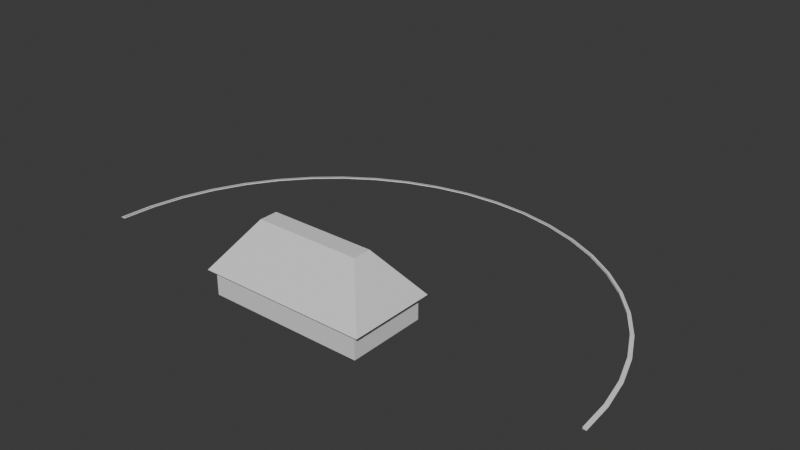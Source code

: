 # Source: global.blend  (saved by Blender 4.0.36; exported with 4.5.12 LTS)
import bpy
from mathutils import Matrix  # noqa: F401  (used for matrix-valued properties, if any)

bpy.ops.wm.read_factory_settings(use_empty=True)
scene = bpy.context.scene
scene.name = 'Scene'

# ---- collections
col_collection = bpy.data.collections.new('Collection'); scene.collection.children.link(col_collection)

# ---- materials (node trees are filled in below, after node groups)
mat_material = bpy.data.materials.new('Material')
mat_material.alpha_threshold = 0.0
mat_material.use_transparent_shadow = False
mat_material.roughness = 0.5
mat_material.line_color = (0.0, 0.0, 0.0, 1.0)

# ---- material node trees
mat_material.use_nodes = True; mat_material.node_tree.nodes.clear()
_N = mat_material.node_tree.nodes; _L = mat_material.node_tree.links
n0 = _N.new('ShaderNodeOutputMaterial'); n0.name = 'Material Output'; n0.location = (300, 300)
n1 = _N.new('ShaderNodeBsdfPrincipled'); n1.name = 'Principled BSDF'; n1.location = (10, 300)
n1.inputs[3].default_value = 1.45
_L.new(n1.outputs[0], n0.inputs[0])
n0.is_active_output = True

# ---- world
world_world = bpy.data.worlds.new('World'); scene.world = world_world
world_world.use_nodes = True; world_world.node_tree.nodes.clear()
_N = world_world.node_tree.nodes; _L = world_world.node_tree.links
n0 = _N.new('ShaderNodeOutputWorld'); n0.name = 'World Output'; n0.location = (300, 300)
n1 = _N.new('ShaderNodeBackground'); n1.name = 'Background'; n1.location = (10, 300)
n1.inputs[0].default_value = (0.05088, 0.05088, 0.05088, 1.0)
_L.new(n1.outputs[0], n0.inputs[0])
n0.is_active_output = True
world_world.color = (0.05088, 0.05088, 0.05088)
world_world.use_sun_shadow = False
world_world.sun_shadow_jitter_overblur = 0.0

# ---- meshes
me_hatamesh = bpy.data.meshes.new('hataMesh')
me_hatamesh.from_pydata([(6.0, 3.0, 2.0), (6.0, 3.0, 0.0), (6.0, -3.0, 2.0), (6.0, -3.0, 0.0), (-6.0, 3.0, 2.0), (-6.0, 3.0, 0.0), (-6.0, -3.0, 2.0), (-6.0, -3.0, 0.0), (6.479, 3.333, 1.847), (6.479, -3.333, 1.847), (-6.479, 3.333, 1.847), (-6.479, -3.333, 1.847), (4.021, -0.6907, 5.291), (-4.021, -0.6907, 5.291), (4.021, 0.6907, 5.291), (-4.021, 0.6907, 5.291)], [], [(3, 2, 6, 7), (7, 6, 4, 5), (1, 0, 2, 3), (5, 4, 0, 1), (10, 11, 13, 15), (14, 15, 13, 12), (9, 8, 14, 12), (8, 10, 15, 14), (11, 9, 12, 13)])
_uv = me_hatamesh.uv_layers.new(name='UVMap')
_uv.uv.foreach_set('vector', [0.375, 0.75, 0.625, 0.75, 0.625, 1.0, 0.375, 1.0, 0.375, 0.0, 0.625, 0.0, 0.625, 0.25, 0.375, 0.25, 0.375, 0.5, 0.625, 0.5, 0.625, 0.75, 0.375, 0.75, 0.375, 0.25, 0.625, 0.25, 0.625, 0.5, 0.375, 0.5, 0.625, 0.25, 0.625, 0.0, 0.625, 0.0, 0.625, 0.25, 0.625, 0.5, 0.875, 0.5, 0.875, 0.75, 0.625, 0.75, 0.625, 0.75, 0.625, 0.5, 0.625, 0.5, 0.625, 0.75, 0.625, 0.5, 0.625, 0.25, 0.625, 0.25, 0.625, 0.5, 0.625, 1.0, 0.625, 0.75, 0.625, 0.75, 0.625, 1.0])
me_hatamesh.materials.append(mat_material)
me_hatamesh.use_mirror_vertex_groups = False
me_hatamesh.update()
me_cube_001 = bpy.data.meshes.new('Cube.001')
me_cube_001.from_pydata([(-0.15, -0.3213, 0.3401), (-0.09694, -0.2681, 1.37), (-0.15, 0.3213, 0.3401), (-0.09694, 0.2681, 1.37), (0.15, -0.3213, 0.3401), (0.07569, -0.2681, 1.37), (0.15, 0.3213, 0.3401), (0.07569, 0.2681, 1.37), (0.06937, 0.0828, 1.75), (0.1121, 0.1121, 1.633), (0.06937, -0.0828, 1.75), (0.1121, -0.1121, 1.633), (-0.09623, 0.0828, 1.75), (-0.1121, 0.1121, 1.633), (-0.09623, -0.0828, 1.75), (-0.1121, -0.1121, 1.633), (-0.2973, 0.0, 0.3401), (-0.09694, 0.0, 1.467), (0.3472, 0.0, 0.3401), (0.07132, 0.0, 1.46), (-0.15, -0.3, 1.144), (-0.15, 0.3, 1.144), (0.15, 0.3, 1.144), (0.15, -0.3, 1.144), (0.2244, 0.0, 1.113), (-0.15, 0.0, 1.113), (-0.15, 0.2689, 0.9844), (0.15, 0.2689, 0.9844), (0.15, -0.2689, 0.9844), (0.2183, 0.0, 0.9689), (-0.15, 0.0, 0.9689), (-0.15, -0.2689, 0.9844), (-0.1245, 0.0, 0.2403), (-0.1245, -0.174, 0.2403), (0.1245, 0.174, 0.2403), (-0.1245, 0.174, 0.2403), (0.1245, 0.0, 0.2403), (0.1245, -0.174, 0.2403), (0.06417, 0.06417, 1.481), (0.06417, -0.06417, 1.481), (-0.06417, 0.06417, 1.481), (-0.06417, -0.06417, 1.481), (-0.07369, -0.02079, 0.0), (0.07369, -0.02079, 0.0), (0.07369, -0.1238, 0.0), (-0.07369, -0.1238, 0.0), (-0.07369, 0.1238, 0.0), (0.07369, 0.1238, 0.0), (0.07369, 0.02079, 0.0), (-0.07369, 0.02079, 0.0)], [], [(25, 17, 3, 21), (21, 3, 7, 22), (24, 19, 5, 23), (23, 5, 1, 20), (2, 6, 34, 35), (19, 17, 1, 5), (9, 8, 10, 11), (13, 12, 8, 9), (15, 14, 12, 13), (8, 12, 14, 10), (11, 10, 14, 15), (7, 3, 17, 19), (18, 4, 37, 36), (22, 7, 19, 24), (20, 1, 17, 25), (31, 20, 25, 30), (27, 22, 24, 29), (28, 23, 20, 31), (29, 24, 23, 28), (26, 21, 22, 27), (30, 25, 21, 26), (16, 30, 26, 2), (2, 26, 27, 6), (18, 29, 28, 4), (4, 28, 31, 0), (6, 27, 29, 18), (0, 31, 30, 16), (16, 2, 35, 32), (0, 16, 32, 33), (6, 18, 36, 34), (4, 0, 33, 37), (9, 11, 39, 38), (11, 15, 41, 39), (13, 9, 38, 40), (15, 13, 40, 41), (42, 43, 44, 45), (36, 43, 42, 32), (37, 44, 43, 36), (33, 45, 44, 37), (32, 42, 45, 33), (46, 47, 48, 49), (34, 47, 46, 35), (36, 48, 47, 34), (32, 49, 48, 36), (35, 46, 49, 32)])
_uv = me_cube_001.uv_layers.new(name='UVMap')
_uv.uv.foreach_set('vector', [0.5, 0.125, 0.625, 0.125, 0.625, 0.25, 0.5, 0.25, 0.5, 0.25, 0.625, 0.25, 0.625, 0.5, 0.5, 0.5, 0.5, 0.625, 0.625, 0.625, 0.625, 0.75, 0.5, 0.75, 0.5, 0.75, 0.625, 0.75, 0.625, 1.0, 0.5, 1.0, 0.375, 0.25, 0.375, 0.5, 0.375, 0.5, 0.375, 0.25, 0.625, 0.625, 0.875, 0.625, 0.875, 0.75, 0.625, 0.75, 0.375, 0.0, 0.625, 0.0, 0.625, 0.25, 0.375, 0.25, 0.375, 0.25, 0.625, 0.25, 0.625, 0.5, 0.375, 0.5, 0.375, 0.5, 0.625, 0.5, 0.625, 0.75, 0.375, 0.75, 0.375, 0.75, 0.625, 0.75, 0.625, 1.0, 0.375, 1.0, 0.625, 0.5, 0.875, 0.5, 0.875, 0.75, 0.625, 0.75, 0.625, 0.5, 0.875, 0.5, 0.875, 0.625, 0.625, 0.625, 0.375, 0.625, 0.375, 0.75, 0.375, 0.75, 0.375, 0.625, 0.5, 0.5, 0.625, 0.5, 0.625, 0.625, 0.5, 0.625, 0.5, 0.0, 0.625, 0.0, 0.625, 0.125, 0.5, 0.125, 0.4375, 0.0, 0.5, 0.0, 0.5, 0.125, 0.4375, 0.125, 0.4375, 0.5, 0.5, 0.5, 0.5, 0.625, 0.4375, 0.625, 0.4375, 0.75, 0.5, 0.75, 0.5, 1.0, 0.4375, 1.0, 0.4375, 0.625, 0.5, 0.625, 0.5, 0.75, 0.4375, 0.75, 0.4375, 0.25, 0.5, 0.25, 0.5, 0.5, 0.4375, 0.5, 0.4375, 0.125, 0.5, 0.125, 0.5, 0.25, 0.4375, 0.25, 0.375, 0.125, 0.4375, 0.125, 0.4375, 0.25, 0.375, 0.25, 0.375, 0.25, 0.4375, 0.25, 0.4375, 0.5, 0.375, 0.5, 0.375, 0.625, 0.4375, 0.625, 0.4375, 0.75, 0.375, 0.75, 0.375, 0.75, 0.4375, 0.75, 0.4375, 1.0, 0.375, 1.0, 0.375, 0.5, 0.4375, 0.5, 0.4375, 0.625, 0.375, 0.625, 0.375, 0.0, 0.4375, 0.0, 0.4375, 0.125, 0.375, 0.125, 0.375, 0.125, 0.375, 0.25, 0.375, 0.25, 0.375, 0.125, 0.375, 0.0, 0.375, 0.125, 0.375, 0.125, 0.375, 0.0, 0.375, 0.5, 0.375, 0.625, 0.375, 0.625, 0.375, 0.5, 0.375, 0.75, 0.375, 1.0, 0.375, 1.0, 0.375, 0.75, 0.375, 0.0, 0.375, 0.25, 0.375, 0.25, 0.375, 0.0, 0.625, 0.5, 0.625, 0.75, 0.625, 0.75, 0.625, 0.5, 0.375, 0.25, 0.375, 0.5, 0.375, 0.5, 0.375, 0.25, 0.375, 0.5, 0.375, 0.75, 0.375, 0.75, 0.375, 0.5, 0.125, 0.625, 0.375, 0.625, 0.375, 0.75, 0.125, 0.75, 0.375, 0.625, 0.375, 0.625, 0.125, 0.625, 0.125, 0.625, 0.375, 0.75, 0.375, 0.75, 0.375, 0.625, 0.375, 0.625, 0.125, 0.75, 0.125, 0.75, 0.375, 0.75, 0.375, 0.75, 0.125, 0.625, 0.125, 0.625, 0.125, 0.75, 0.125, 0.75, 0.125, 0.5, 0.375, 0.5, 0.375, 0.625, 0.125, 0.625, 0.375, 0.5, 0.375, 0.5, 0.125, 0.5, 0.125, 0.5, 0.375, 0.625, 0.375, 0.625, 0.375, 0.5, 0.375, 0.5, 0.125, 0.625, 0.125, 0.625, 0.375, 0.625, 0.375, 0.625, 0.125, 0.5, 0.125, 0.5, 0.125, 0.625, 0.125, 0.625])
me_cube_001.update()
me_torus = bpy.data.meshes.new('Torus')
me_torus.from_pydata([(1.25, 0.0, 0.0), (1.231, -0.00415, 0.125), (1.231, -0.00415, -0.125), (-1.25, 1.093e-07, 0.0), (-1.231, -0.00415, 0.125), (-1.231, -0.00415, -0.125), (-1.239, -0.1632, 0.0), (-1.22, -0.1648, 0.125), (-1.22, -0.1648, -0.125), (-1.207, -0.3235, 0.0), (-1.189, -0.3227, 0.125), (-1.189, -0.3227, -0.125), (-1.155, -0.4784, 0.0), (-1.137, -0.4752, 0.125), (-1.137, -0.4752, -0.125), (-1.083, -0.625, 0.0), (-1.066, -0.6196, 0.125), (-1.066, -0.6196, -0.125), (-0.9917, -0.761, 0.0), (-0.9766, -0.7535, 0.125), (-0.9766, -0.7535, -0.125), (-0.8839, -0.8839, 0.0), (-0.8704, -0.8746, 0.125), (-0.8704, -0.8746, -0.125), (-0.761, -0.9917, 0.0), (-0.7494, -0.9807, 0.125), (-0.7494, -0.9807, -0.125), (-0.625, -1.083, 0.0), (-0.6155, -1.07, 0.125), (-0.6155, -1.07, -0.125), (-0.4784, -1.155, 0.0), (-0.4711, -1.141, 0.125), (-0.4711, -1.141, -0.125), (-0.3235, -1.207, 0.0), (-0.3186, -1.193, 0.125), (-0.3186, -1.193, -0.125), (-0.1632, -1.239, 0.0), (-0.1607, -1.225, 0.125), (-0.1607, -1.225, -0.125), (9.437e-08, -1.25, 0.0), (9.47e-08, -1.235, 0.125), (9.47e-08, -1.235, -0.125), (0.1632, -1.239, 0.0), (0.1607, -1.225, 0.125), (0.1607, -1.225, -0.125), (0.3235, -1.207, 0.0), (0.3186, -1.193, 0.125), (0.3186, -1.193, -0.125), (0.4784, -1.155, 0.0), (0.4711, -1.141, 0.125), (0.4711, -1.141, -0.125), (0.625, -1.083, 0.0), (0.6155, -1.07, 0.125), (0.6155, -1.07, -0.125), (0.761, -0.9917, 0.0), (0.7494, -0.9807, 0.125), (0.7494, -0.9807, -0.125), (0.8839, -0.8839, 0.0), (0.8704, -0.8746, 0.125), (0.8704, -0.8746, -0.125), (0.9917, -0.761, 0.0), (0.9766, -0.7535, 0.125), (0.9766, -0.7535, -0.125), (1.083, -0.625, 0.0), (1.066, -0.6196, 0.125), (1.066, -0.6196, -0.125), (1.155, -0.4784, 0.0), (1.137, -0.4752, 0.125), (1.137, -0.4752, -0.125), (1.207, -0.3235, 0.0), (1.189, -0.3227, 0.125), (1.189, -0.3227, -0.125), (1.239, -0.1632, 0.0), (1.22, -0.1648, 0.125), (1.22, -0.1648, -0.125)], [], [(3, 6, 7, 4), (5, 8, 6, 3), (6, 9, 10, 7), (8, 11, 9, 6), (9, 12, 13, 10), (11, 14, 12, 9), (12, 15, 16, 13), (14, 17, 15, 12), (15, 18, 19, 16), (17, 20, 18, 15), (18, 21, 22, 19), (20, 23, 21, 18), (21, 24, 25, 22), (23, 26, 24, 21), (24, 27, 28, 25), (26, 29, 27, 24), (27, 30, 31, 28), (29, 32, 30, 27), (30, 33, 34, 31), (32, 35, 33, 30), (33, 36, 37, 34), (35, 38, 36, 33), (36, 39, 40, 37), (38, 41, 39, 36), (39, 42, 43, 40), (41, 44, 42, 39), (42, 45, 46, 43), (44, 47, 45, 42), (45, 48, 49, 46), (47, 50, 48, 45), (48, 51, 52, 49), (50, 53, 51, 48), (51, 54, 55, 52), (53, 56, 54, 51), (54, 57, 58, 55), (56, 59, 57, 54), (57, 60, 61, 58), (59, 62, 60, 57), (60, 63, 64, 61), (62, 65, 63, 60), (63, 66, 67, 64), (65, 68, 66, 63), (66, 69, 70, 67), (68, 71, 69, 66), (69, 72, 73, 70), (71, 74, 72, 69), (72, 0, 1, 73), (74, 2, 0, 72)])
_uv = me_torus.uv_layers.new(name='UVMap')
_uv.uv.foreach_set('vector', [8.882e-16, 0.5, 0.02083, 0.5, 0.02083, 0.5833, 8.882e-16, 0.5833, 8.882e-16, 0.4167, 0.02083, 0.4167, 0.02083, 0.5, 8.882e-16, 0.5, 0.02083, 0.5, 0.04167, 0.5, 0.04167, 0.5833, 0.02083, 0.5833, 0.02083, 0.4167, 0.04167, 0.4167, 0.04167, 0.5, 0.02083, 0.5, 0.04167, 0.5, 0.0625, 0.5, 0.0625, 0.5833, 0.04167, 0.5833, 0.04167, 0.4167, 0.0625, 0.4167, 0.0625, 0.5, 0.04167, 0.5, 0.0625, 0.5, 0.08333, 0.5, 0.08333, 0.5833, 0.0625, 0.5833, 0.0625, 0.4167, 0.08333, 0.4167, 0.08333, 0.5, 0.0625, 0.5, 0.08333, 0.5, 0.1042, 0.5, 0.1042, 0.5833, 0.08333, 0.5833, 0.08333, 0.4167, 0.1042, 0.4167, 0.1042, 0.5, 0.08333, 0.5, 0.1042, 0.5, 0.125, 0.5, 0.125, 0.5833, 0.1042, 0.5833, 0.1042, 0.4167, 0.125, 0.4167, 0.125, 0.5, 0.1042, 0.5, 0.125, 0.5, 0.1458, 0.5, 0.1458, 0.5833, 0.125, 0.5833, 0.125, 0.4167, 0.1458, 0.4167, 0.1458, 0.5, 0.125, 0.5, 0.1458, 0.5, 0.1667, 0.5, 0.1667, 0.5833, 0.1458, 0.5833, 0.1458, 0.4167, 0.1667, 0.4167, 0.1667, 0.5, 0.1458, 0.5, 0.1667, 0.5, 0.1875, 0.5, 0.1875, 0.5833, 0.1667, 0.5833, 0.1667, 0.4167, 0.1875, 0.4167, 0.1875, 0.5, 0.1667, 0.5, 0.1875, 0.5, 0.2083, 0.5, 0.2083, 0.5833, 0.1875, 0.5833, 0.1875, 0.4167, 0.2083, 0.4167, 0.2083, 0.5, 0.1875, 0.5, 0.2083, 0.5, 0.2292, 0.5, 0.2292, 0.5833, 0.2083, 0.5833, 0.2083, 0.4167, 0.2292, 0.4167, 0.2292, 0.5, 0.2083, 0.5, 0.2292, 0.5, 0.25, 0.5, 0.25, 0.5833, 0.2292, 0.5833, 0.2292, 0.4167, 0.25, 0.4167, 0.25, 0.5, 0.2292, 0.5, 0.25, 0.5, 0.2708, 0.5, 0.2708, 0.5833, 0.25, 0.5833, 0.25, 0.4167, 0.2708, 0.4167, 0.2708, 0.5, 0.25, 0.5, 0.2708, 0.5, 0.2917, 0.5, 0.2917, 0.5833, 0.2708, 0.5833, 0.2708, 0.4167, 0.2917, 0.4167, 0.2917, 0.5, 0.2708, 0.5, 0.2917, 0.5, 0.3125, 0.5, 0.3125, 0.5833, 0.2917, 0.5833, 0.2917, 0.4167, 0.3125, 0.4167, 0.3125, 0.5, 0.2917, 0.5, 0.3125, 0.5, 0.3333, 0.5, 0.3333, 0.5833, 0.3125, 0.5833, 0.3125, 0.4167, 0.3333, 0.4167, 0.3333, 0.5, 0.3125, 0.5, 0.3333, 0.5, 0.3542, 0.5, 0.3542, 0.5833, 0.3333, 0.5833, 0.3333, 0.4167, 0.3542, 0.4167, 0.3542, 0.5, 0.3333, 0.5, 0.3542, 0.5, 0.375, 0.5, 0.375, 0.5833, 0.3542, 0.5833, 0.3542, 0.4167, 0.375, 0.4167, 0.375, 0.5, 0.3542, 0.5, 0.375, 0.5, 0.3958, 0.5, 0.3958, 0.5833, 0.375, 0.5833, 0.375, 0.4167, 0.3958, 0.4167, 0.3958, 0.5, 0.375, 0.5, 0.3958, 0.5, 0.4167, 0.5, 0.4167, 0.5833, 0.3958, 0.5833, 0.3958, 0.4167, 0.4167, 0.4167, 0.4167, 0.5, 0.3958, 0.5, 0.4167, 0.5, 0.4375, 0.5, 0.4375, 0.5833, 0.4167, 0.5833, 0.4167, 0.4167, 0.4375, 0.4167, 0.4375, 0.5, 0.4167, 0.5, 0.4375, 0.5, 0.4583, 0.5, 0.4583, 0.5833, 0.4375, 0.5833, 0.4375, 0.4167, 0.4583, 0.4167, 0.4583, 0.5, 0.4375, 0.5, 0.4583, 0.5, 0.4792, 0.5, 0.4792, 0.5833, 0.4583, 0.5833, 0.4583, 0.4167, 0.4792, 0.4167, 0.4792, 0.5, 0.4583, 0.5, 0.4792, 0.5, 0.5, 0.5, 0.5, 0.5833, 0.4792, 0.5833, 0.4792, 0.4167, 0.5, 0.4167, 0.5, 0.5, 0.4792, 0.5])
me_torus.update()
me_cube_002 = bpy.data.meshes.new('Cube.002')
me_cube_002.from_pydata([(-0.15, -0.2287, 0.8217), (-0.09694, -0.2681, 1.852), (-0.15, 0.2287, 0.8217), (-0.09694, 0.2681, 1.852), (0.15, -0.2287, 0.8217), (0.07569, -0.2681, 1.852), (0.15, 0.2287, 0.8217), (0.07569, 0.2681, 1.852), (0.06937, 0.0828, 2.232), (0.1121, 0.1121, 2.114), (0.06937, -0.0828, 2.232), (0.1121, -0.1121, 2.114), (-0.09794, 0.07286, 2.219), (-0.1099, 0.09066, 2.131), (-0.09765, -0.07451, 2.221), (-0.1101, -0.09254, 2.129), (-0.2267, 5.329e-09, 0.8217), (-0.09694, 0.0, 1.949), (0.2297, -8.87e-09, 0.8217), (0.07132, 0.0, 1.941), (-0.15, -0.3, 1.625), (-0.15, 0.3, 1.625), (0.15, 0.3, 1.625), (0.15, -0.3, 1.625), (0.2436, 1.448e-09, 1.646), (-0.15, 0.0, 1.594), (-0.15, 0.2291, 1.466), (0.15, 0.2291, 1.466), (0.15, -0.2291, 1.466), (0.1865, -2.4e-09, 1.451), (-0.15, 0.0, 1.451), (-0.15, -0.2291, 1.466), (-0.1245, 0.0, 0.7219), (-0.1245, -0.174, 0.7219), (0.1245, 0.174, 0.7219), (-0.1245, 0.174, 0.7219), (0.1245, 0.0, 0.7219), (0.1245, -0.174, 0.7219), (0.06417, 0.06417, 1.963), (0.06417, -0.06417, 1.963), (-0.06417, 0.06417, 1.963), (-0.06417, -0.06417, 1.963), (-0.07369, -0.02079, 0.4816), (0.07369, -0.02079, 0.4816), (0.07369, -0.1238, 0.4816), (-0.07369, -0.1238, 0.4816), (-0.07369, 0.1238, 0.4816), (0.07369, 0.1238, 0.4816), (0.07369, 0.02079, 0.4816), (-0.07369, 0.02079, 0.4816), (-0.09794, 0.0127, 2.219), (-0.1025, 0.08123, 2.186), (-0.1028, -0.08393, 2.183), (-0.1101, -0.01533, 2.129), (-0.1025, 0.0127, 2.186), (-0.09765, -0.01059, 2.221), (-0.09623, 0.0828, 2.232), (-0.1064, 0.08432, 2.156), (-0.1028, -0.01059, 2.183), (-0.1062, -0.08547, 2.158), (-0.09623, -0.0828, 2.232), (-0.09623, 0.0, 2.232), (-0.1062, -0.01533, 2.158), (-0.1099, 0.0168, 2.131), (-0.1121, -0.1121, 2.114), (-0.1042, -0.09747, 2.173), (-0.1064, 0.0168, 2.156), (-0.1042, 0.09747, 2.173), (-0.1121, 0.1121, 2.114), (-0.1121, 0.0, 2.114), (-0.1042, 0.0, 2.173), (-0.3024, 0.02217, 2.281), (-0.3024, 0.1271, 2.281), (-0.307, 0.1417, 2.223), (-0.307, 0.02217, 2.223), (-0.3073, -0.1464, 2.219), (-0.3022, -0.1299, 2.285), (-0.3022, -0.01846, 2.285), (-0.3073, -0.01846, 2.219), (-0.3146, -0.02673, 2.125), (-0.3146, -0.1614, 2.125), (-0.3107, -0.1491, 2.174), (-0.3107, -0.02673, 2.174), (-0.3109, 0.1471, 2.172), (-0.3144, 0.1581, 2.127), (-0.3144, 0.02931, 2.127), (-0.3109, 0.02931, 2.172), (-0.6823, 0.3, 0.2417), (-0.6823, 0.3, 0.8422), (1.036, 0.3, 0.2417), (1.036, 0.3, 1.023), (-0.6823, -0.3, 0.2417), (-0.6823, -0.3, 0.8422), (1.036, -0.3, 0.2417), (1.036, -0.3, 1.023), (-0.3096, 0.3, 0.2417), (-0.3096, 0.3, 1.023), (-0.3096, -0.3, 0.2417), (-0.3096, -0.3, 1.023), (0.6062, 0.3, 1.023), (0.6062, -0.3, 0.2417), (0.6062, 0.3, 0.2417), (0.6062, -0.3, 1.023), (-0.3096, 0.3, -0.6782), (-0.6823, 0.3, -0.6782), (1.036, -0.3, -0.6782), (1.036, 0.3, -0.6782), (0.6062, -0.3, -0.6782), (-0.6823, -0.3, -0.6782), (-0.3096, -0.3, -0.6782), (0.6062, 0.3, -0.6782), (0.6669, 0.3, 1.642), (1.036, 0.3, 1.76), (1.036, -0.3, 1.76), (0.6669, -0.3, 1.642), (1.036, 0.3, 1.391), (1.036, -0.3, 1.391), (0.6062, -0.3, 1.391), (0.6062, 0.3, 1.391), (1.419, 0.3, 1.519), (1.419, -0.3, 1.519), (1.419, 0.3, 1.391), (1.419, -0.3, 1.391)], [], [(25, 17, 3, 21), (21, 3, 7, 22), (24, 19, 5, 23), (23, 5, 1, 20), (2, 6, 34, 35), (19, 17, 1, 5), (9, 8, 10, 11), (68, 67, 56, 8, 9), (53, 15, 80, 79), (8, 56, 61, 60, 10), (11, 10, 60, 65, 64), (7, 3, 17, 19), (18, 4, 37, 36), (22, 7, 19, 24), (20, 1, 17, 25), (31, 20, 25, 30), (27, 22, 24, 29), (28, 23, 20, 31), (29, 24, 23, 28), (26, 21, 22, 27), (30, 25, 21, 26), (16, 30, 26, 2), (2, 26, 27, 6), (18, 29, 28, 4), (4, 28, 31, 0), (6, 27, 29, 18), (0, 31, 30, 16), (16, 2, 35, 32), (0, 16, 32, 33), (6, 18, 36, 34), (4, 0, 33, 37), (9, 11, 39, 38), (11, 64, 41, 39), (68, 9, 38, 40), (64, 69, 68, 40, 41), (42, 43, 44, 45), (36, 43, 42, 32), (37, 44, 43, 36), (33, 45, 44, 37), (32, 42, 45, 33), (46, 47, 48, 49), (34, 47, 46, 35), (36, 48, 47, 34), (32, 49, 48, 36), (35, 46, 49, 32), (12, 51, 73, 72), (52, 14, 76, 75), (50, 12, 72, 71), (12, 50, 61, 56), (51, 12, 56, 67), (54, 51, 67, 70), (50, 54, 70, 61), (14, 52, 65, 60), (55, 14, 60, 61), (52, 58, 70, 65), (58, 55, 61, 70), (15, 53, 69, 64), (59, 15, 64, 65), (62, 59, 65, 70), (53, 62, 70, 69), (13, 57, 67, 68), (63, 13, 68, 69), (57, 66, 70, 67), (66, 63, 69, 70), (74, 71, 72, 73), (85, 86, 83, 84), (80, 81, 82, 79), (75, 76, 77, 78), (14, 55, 77, 76), (57, 13, 84, 83), (51, 54, 74, 73), (15, 59, 81, 80), (58, 52, 75, 78), (13, 63, 85, 84), (54, 50, 71, 74), (59, 62, 82, 81), (55, 58, 78, 77), (66, 57, 83, 86), (62, 53, 79, 82), (63, 66, 86, 85), (101, 99, 90, 89), (89, 90, 94, 93), (97, 98, 92, 91), (91, 92, 88, 87), (97, 91, 108, 109), (98, 96, 88, 92), (102, 99, 96, 98), (101, 100, 97, 95), (100, 102, 98, 97), (87, 88, 96, 95), (93, 94, 102, 100), (100, 101, 110, 107), (112, 113, 120, 119), (95, 96, 99, 101), (103, 109, 108, 104), (106, 105, 107, 110), (91, 87, 104, 108), (95, 97, 109, 103), (89, 93, 105, 106), (101, 89, 106, 110), (87, 95, 103, 104), (93, 100, 107, 105), (113, 112, 111, 114), (117, 116, 113, 114), (118, 117, 114, 111), (115, 118, 111, 112), (90, 99, 118, 115), (99, 102, 117, 118), (102, 94, 116, 117), (94, 90, 115, 116), (122, 121, 119, 120), (115, 112, 119, 121), (116, 115, 121, 122), (113, 116, 122, 120)])
_uv = me_cube_002.uv_layers.new(name='UVMap')
_uv.uv.foreach_set('vector', [0.5, 0.125, 0.625, 0.125, 0.625, 0.25, 0.5, 0.25, 0.5, 0.25, 0.625, 0.25, 0.625, 0.5, 0.5, 0.5, 0.5, 0.625, 0.625, 0.625, 0.625, 0.75, 0.5, 0.75, 0.5, 0.75, 0.625, 0.75, 0.625, 1.0, 0.5, 1.0, 0.375, 0.25, 0.375, 0.5, 0.375, 0.5, 0.375, 0.25, 0.625, 0.625, 0.875, 0.625, 0.875, 0.75, 0.625, 0.75, 0.375, 0.0, 0.625, 0.0, 0.625, 0.25, 0.375, 0.25, 0.375, 0.25, 0.5, 0.25, 0.625, 0.25, 0.625, 0.5, 0.375, 0.5, 0.4074, 0.6071, 0.4074, 0.5182, 0.4074, 0.5182, 0.4074, 0.6071, 0.375, 0.75, 0.625, 0.75, 0.625, 0.875, 0.625, 1.0, 0.375, 1.0, 0.625, 0.5, 0.875, 0.5, 0.875, 0.75, 0.75, 0.75, 0.625, 0.75, 0.625, 0.5, 0.875, 0.5, 0.875, 0.625, 0.625, 0.625, 0.375, 0.625, 0.375, 0.75, 0.375, 0.75, 0.375, 0.625, 0.5, 0.5, 0.625, 0.5, 0.625, 0.625, 0.5, 0.625, 0.5, 0.0, 0.625, 0.0, 0.625, 0.125, 0.5, 0.125, 0.4375, 0.0, 0.5, 0.0, 0.5, 0.125, 0.4375, 0.125, 0.4375, 0.5, 0.5, 0.5, 0.5, 0.625, 0.4375, 0.625, 0.4375, 0.75, 0.5, 0.75, 0.5, 1.0, 0.4375, 1.0, 0.4375, 0.625, 0.5, 0.625, 0.5, 0.75, 0.4375, 0.75, 0.4375, 0.25, 0.5, 0.25, 0.5, 0.5, 0.4375, 0.5, 0.4375, 0.125, 0.5, 0.125, 0.5, 0.25, 0.4375, 0.25, 0.375, 0.125, 0.4375, 0.125, 0.4375, 0.25, 0.375, 0.25, 0.375, 0.25, 0.4375, 0.25, 0.4375, 0.5, 0.375, 0.5, 0.375, 0.625, 0.4375, 0.625, 0.4375, 0.75, 0.375, 0.75, 0.375, 0.75, 0.4375, 0.75, 0.4375, 1.0, 0.375, 1.0, 0.375, 0.5, 0.4375, 0.5, 0.4375, 0.625, 0.375, 0.625, 0.375, 0.0, 0.4375, 0.0, 0.4375, 0.125, 0.375, 0.125, 0.375, 0.125, 0.375, 0.25, 0.375, 0.25, 0.375, 0.125, 0.375, 0.0, 0.375, 0.125, 0.375, 0.125, 0.375, 0.0, 0.375, 0.5, 0.375, 0.625, 0.375, 0.625, 0.375, 0.5, 0.375, 0.75, 0.375, 1.0, 0.375, 1.0, 0.375, 0.75, 0.375, 0.0, 0.375, 0.25, 0.375, 0.25, 0.375, 0.0, 0.625, 0.5, 0.625, 0.75, 0.625, 0.75, 0.625, 0.5, 0.375, 0.25, 0.375, 0.5, 0.375, 0.5, 0.375, 0.25, 0.375, 0.5, 0.375, 0.625, 0.375, 0.75, 0.375, 0.75, 0.375, 0.5, 0.125, 0.625, 0.375, 0.625, 0.375, 0.75, 0.125, 0.75, 0.375, 0.625, 0.375, 0.625, 0.125, 0.625, 0.125, 0.625, 0.375, 0.75, 0.375, 0.75, 0.375, 0.625, 0.375, 0.625, 0.125, 0.75, 0.125, 0.75, 0.375, 0.75, 0.375, 0.75, 0.125, 0.625, 0.125, 0.625, 0.125, 0.75, 0.125, 0.75, 0.125, 0.5, 0.375, 0.5, 0.375, 0.625, 0.125, 0.625, 0.375, 0.5, 0.375, 0.5, 0.125, 0.5, 0.125, 0.5, 0.375, 0.625, 0.375, 0.625, 0.375, 0.5, 0.375, 0.5, 0.125, 0.625, 0.125, 0.625, 0.375, 0.625, 0.375, 0.625, 0.125, 0.5, 0.125, 0.5, 0.125, 0.625, 0.125, 0.625, 0.5982, 0.7314, 0.5268, 0.7326, 0.5268, 0.7326, 0.5982, 0.7314, 0.5224, 0.5145, 0.6026, 0.5156, 0.6026, 0.5156, 0.5224, 0.5145, 0.5982, 0.6433, 0.5982, 0.7314, 0.5982, 0.7314, 0.5982, 0.6433, 0.5982, 0.7314, 0.5982, 0.6433, 0.625, 0.625, 0.625, 0.75, 0.5268, 0.7326, 0.5982, 0.7314, 0.625, 0.75, 0.5, 0.75, 0.5268, 0.6421, 0.5268, 0.7326, 0.5, 0.75, 0.5, 0.625, 0.5982, 0.6433, 0.5268, 0.6421, 0.5, 0.625, 0.625, 0.625, 0.6026, 0.5156, 0.5224, 0.5145, 0.5, 0.5, 0.625, 0.5, 0.6026, 0.6097, 0.6026, 0.5156, 0.625, 0.5, 0.625, 0.625, 0.5224, 0.5145, 0.5224, 0.6108, 0.5, 0.625, 0.5, 0.5, 0.5224, 0.6108, 0.6026, 0.6097, 0.625, 0.625, 0.5, 0.625, 0.4074, 0.5182, 0.4074, 0.6071, 0.375, 0.625, 0.375, 0.5, 0.4676, 0.5191, 0.4074, 0.5182, 0.375, 0.5, 0.5, 0.5, 0.4676, 0.6062, 0.4676, 0.5191, 0.5, 0.5, 0.5, 0.625, 0.4074, 0.6071, 0.4676, 0.6062, 0.5, 0.625, 0.375, 0.625, 0.4105, 0.73, 0.4645, 0.7291, 0.5, 0.75, 0.375, 0.75, 0.4105, 0.6447, 0.4105, 0.73, 0.375, 0.75, 0.375, 0.625, 0.4645, 0.7291, 0.4645, 0.6456, 0.5, 0.625, 0.5, 0.75, 0.4645, 0.6456, 0.4105, 0.6447, 0.375, 0.625, 0.5, 0.625, 0.5268, 0.6421, 0.5982, 0.6433, 0.5982, 0.7314, 0.5268, 0.7326, 0.4105, 0.6447, 0.4645, 0.6456, 0.4645, 0.7291, 0.4105, 0.73, 0.4074, 0.5182, 0.4676, 0.5191, 0.4676, 0.6062, 0.4074, 0.6071, 0.5224, 0.5145, 0.6026, 0.5156, 0.6026, 0.6097, 0.5224, 0.6108, 0.6026, 0.5156, 0.6026, 0.6097, 0.6026, 0.6097, 0.6026, 0.5156, 0.4645, 0.7291, 0.4105, 0.73, 0.4105, 0.73, 0.4645, 0.7291, 0.5268, 0.7326, 0.5268, 0.6421, 0.5268, 0.6421, 0.5268, 0.7326, 0.4074, 0.5182, 0.4676, 0.5191, 0.4676, 0.5191, 0.4074, 0.5182, 0.5224, 0.6108, 0.5224, 0.5145, 0.5224, 0.5145, 0.5224, 0.6108, 0.4105, 0.73, 0.4105, 0.6447, 0.4105, 0.6447, 0.4105, 0.73, 0.5268, 0.6421, 0.5982, 0.6433, 0.5982, 0.6433, 0.5268, 0.6421, 0.4676, 0.5191, 0.4676, 0.6062, 0.4676, 0.6062, 0.4676, 0.5191, 0.6026, 0.6097, 0.5224, 0.6108, 0.5224, 0.6108, 0.6026, 0.6097, 0.4645, 0.6456, 0.4645, 0.7291, 0.4645, 0.7291, 0.4645, 0.6456, 0.4676, 0.6062, 0.4074, 0.6071, 0.4074, 0.6071, 0.4676, 0.6062, 0.4105, 0.6447, 0.4645, 0.6456, 0.4645, 0.6456, 0.4105, 0.6447, 0.375, 0.1875, 0.625, 0.1875, 0.625, 0.25, 0.375, 0.25, 0.375, 0.25, 0.625, 0.25, 0.625, 0.5, 0.375, 0.5, 0.375, 0.625, 0.625, 0.625, 0.625, 0.75, 0.375, 0.75, 0.375, 0.75, 0.625, 0.75, 0.625, 1.0, 0.375, 1.0, 0.375, 0.625, 0.375, 0.75, 0.375, 0.75, 0.375, 0.625, 0.625, 0.625, 0.875, 0.625, 0.875, 0.75, 0.625, 0.75, 0.625, 0.5625, 0.875, 0.5625, 0.875, 0.625, 0.625, 0.625, 0.125, 0.5625, 0.375, 0.5625, 0.375, 0.625, 0.125, 0.625, 0.375, 0.5625, 0.625, 0.5625, 0.625, 0.625, 0.375, 0.625, 0.375, 0.0, 0.625, 0.0, 0.625, 0.125, 0.375, 0.125, 0.375, 0.5, 0.625, 0.5, 0.625, 0.5625, 0.375, 0.5625, 0.375, 0.5625, 0.125, 0.5625, 0.125, 0.5625, 0.375, 0.5625, 0.875, 0.5, 0.625, 0.5, 0.625, 0.5, 0.875, 0.5, 0.375, 0.125, 0.625, 0.125, 0.625, 0.1875, 0.375, 0.1875, 0.125, 0.625, 0.375, 0.625, 0.375, 0.75, 0.125, 0.75, 0.125, 0.5, 0.375, 0.5, 0.375, 0.5625, 0.125, 0.5625, 0.375, 0.75, 0.375, 1.0, 0.375, 1.0, 0.375, 0.75, 0.125, 0.625, 0.375, 0.625, 0.375, 0.625, 0.125, 0.625, 0.375, 0.25, 0.375, 0.5, 0.375, 0.5, 0.375, 0.25, 0.375, 0.1875, 0.375, 0.25, 0.375, 0.25, 0.375, 0.1875, 0.375, 0.0, 0.375, 0.125, 0.375, 0.125, 0.375, 0.0, 0.375, 0.5, 0.375, 0.5625, 0.375, 0.5625, 0.375, 0.5, 0.625, 0.5, 0.875, 0.5, 0.875, 0.5625, 0.625, 0.5625, 0.625, 0.5625, 0.625, 0.5, 0.625, 0.5, 0.625, 0.5625, 0.875, 0.5625, 0.625, 0.5625, 0.625, 0.5625, 0.875, 0.5625, 0.625, 0.25, 0.625, 0.1875, 0.625, 0.1875, 0.625, 0.25, 0.625, 0.25, 0.625, 0.1875, 0.625, 0.1875, 0.625, 0.25, 0.875, 0.5625, 0.625, 0.5625, 0.625, 0.5625, 0.875, 0.5625, 0.625, 0.5625, 0.625, 0.5, 0.625, 0.5, 0.625, 0.5625, 0.625, 0.5, 0.625, 0.25, 0.625, 0.25, 0.625, 0.5, 0.625, 0.5, 0.625, 0.25, 0.625, 0.25, 0.625, 0.5, 0.625, 0.25, 0.625, 0.25, 0.625, 0.25, 0.625, 0.25, 0.625, 0.5, 0.625, 0.25, 0.625, 0.25, 0.625, 0.5, 0.625, 0.5, 0.625, 0.5, 0.625, 0.5, 0.625, 0.5])
me_cube_002.update()

# ---- objects
ob_hata = bpy.data.objects.new('hata', me_hatamesh)
ob_cossack = bpy.data.objects.new('cossack', me_cube_001)
ob_torus = bpy.data.objects.new('Torus', me_torus)
ob_kvitka = bpy.data.objects.new('Kvitka', me_cube_002)

# ---- transforms, parenting, visibility, modifiers, constraints
ob_hata.location = (0.0, 0.0, 0.0)
ob_hata.lock_rotations_4d = False
ob_hata.empty_display_type = 'ARROWS'
ob_hata.lineart.crease_threshold = 0.0
ob_cossack.location = (0.0, 0.0, 0.0)
ob_cossack.rotation_euler = (0.0, -0.0, 1.571)
ob_torus.location = (0.0, 0.0, 0.0)
ob_torus.rotation_euler = (0.0, -0.0, 3.142)
ob_torus.scale = (16.13, 16.13, 0.4405)
ob_kvitka.location = (0.0, 0.0, 0.6773)
ob_kvitka.rotation_euler = (0.0, -0.0, 1.571)

# ---- collection membership
col_collection.objects.link(ob_hata)
col_collection.objects.link(ob_cossack)
col_collection.objects.link(ob_torus)
col_collection.objects.link(ob_kvitka)

# ---- scene / render settings (as saved in the file)
scene.frame_start = 1; scene.frame_end = 250; scene.frame_set(1)
scene.render.engine = 'BLENDER_EEVEE_NEXT'
scene.cycles.sampling_pattern = 'TABULATED_SOBOL'
bpy.context.view_layer.update()

# ---- added for rendering (the .blend has no active camera and no usable light): camera, sun
cam_auto = bpy.data.cameras.new('AutoCamera')
cam_auto.lens = 50.0
cam_auto.sensor_width = 36.0
cam_auto.clip_end = 1000.0
ob_auto_camera = bpy.data.objects.new('AutoCamera', cam_auto)
scene.collection.objects.link(ob_auto_camera)
ob_auto_camera.location = (43.4632, -43.7411, 37.3885)
ob_auto_camera.rotation_euler = (1.09748, -7.21219e-08, 0.694738)
scene.camera = ob_auto_camera
light_auto_sun = bpy.data.lights.new('AutoSun', 'SUN')
light_auto_sun.energy = 3.0
light_auto_sun.angle = 0.0523599
ob_auto_sun = bpy.data.objects.new('AutoSun', light_auto_sun)
scene.collection.objects.link(ob_auto_sun)
ob_auto_sun.rotation_euler = (0.872665, 0.174533, 0.523599)
bpy.context.view_layer.update()

